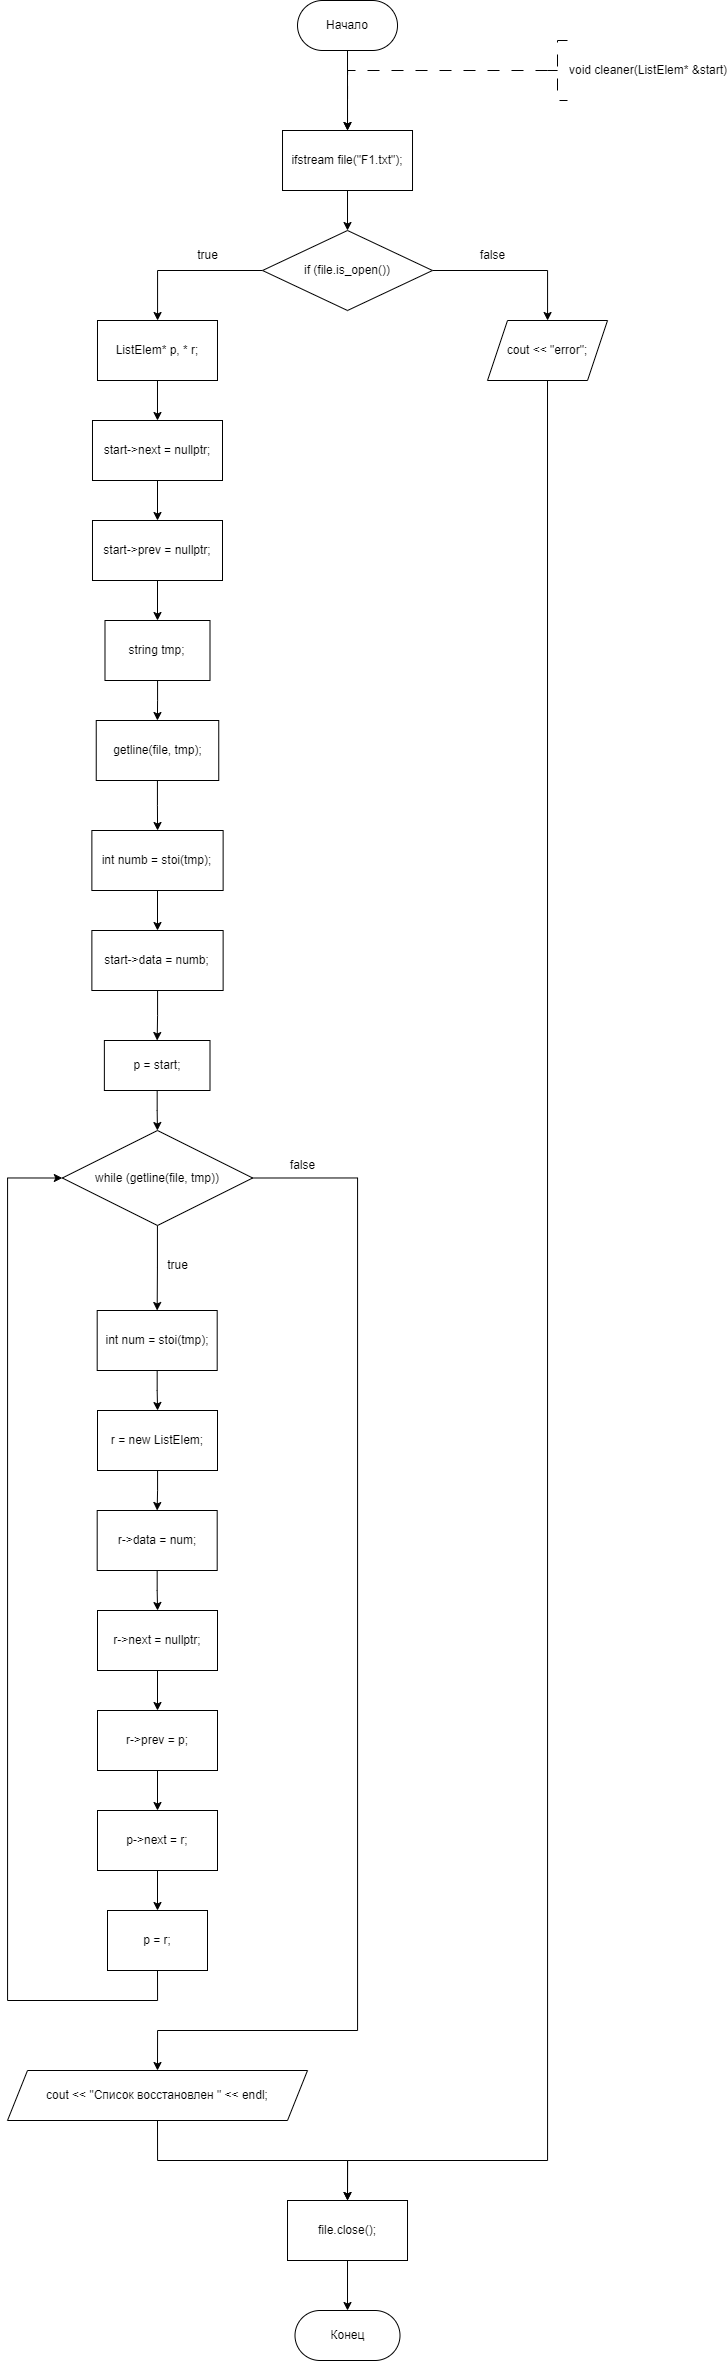

The diagram above was exported from draw.io. Its source (the exported page's mxGraphModel, read from the mxfile embedded in the PNG):
<mxGraphModel dx="1345" dy="892" grid="1" gridSize="10" guides="1" tooltips="1" connect="1" arrows="1" fold="1" page="1" pageScale="1" pageWidth="827" pageHeight="1169" math="0" shadow="0">
  <root>
    <mxCell id="WIyWlLk6GJQsqaUBKTNV-0" />
    <mxCell id="WIyWlLk6GJQsqaUBKTNV-1" parent="WIyWlLk6GJQsqaUBKTNV-0" />
    <mxCell id="ae2DDv3dWlce7QhSTDpC-18" value="" style="edgeStyle=orthogonalEdgeStyle;rounded=0;orthogonalLoop=1;jettySize=auto;html=1;entryX=0.5;entryY=0;entryDx=0;entryDy=0;" parent="WIyWlLk6GJQsqaUBKTNV-1" source="ae2DDv3dWlce7QhSTDpC-1" target="dNqQ_bVEVpEdbbW-BCAx-214" edge="1">
      <mxGeometry relative="1" as="geometry">
        <mxPoint x="360.01" y="320" as="targetPoint" />
        <Array as="points" />
      </mxGeometry>
    </mxCell>
    <mxCell id="ae2DDv3dWlce7QhSTDpC-1" value="Начало" style="rounded=1;whiteSpace=wrap;html=1;arcSize=50;" parent="WIyWlLk6GJQsqaUBKTNV-1" vertex="1">
      <mxGeometry x="310.01" y="200" width="100" height="50" as="geometry" />
    </mxCell>
    <mxCell id="ae2DDv3dWlce7QhSTDpC-2" value="" style="edgeStyle=orthogonalEdgeStyle;rounded=0;orthogonalLoop=1;jettySize=auto;html=1;strokeWidth=1;dashed=1;dashPattern=12 12;exitX=0;exitY=0.5;exitDx=0;exitDy=0;exitPerimeter=0;entryX=0.5;entryY=0;entryDx=0;entryDy=0;" parent="WIyWlLk6GJQsqaUBKTNV-1" source="ae2DDv3dWlce7QhSTDpC-3" target="dNqQ_bVEVpEdbbW-BCAx-214" edge="1">
      <mxGeometry relative="1" as="geometry">
        <Array as="points">
          <mxPoint x="360" y="270" />
        </Array>
        <mxPoint x="360.01" y="320" as="targetPoint" />
        <mxPoint x="550" y="270" as="sourcePoint" />
      </mxGeometry>
    </mxCell>
    <mxCell id="ae2DDv3dWlce7QhSTDpC-3" value="void cleaner(ListElem* &amp;amp;start)" style="strokeWidth=1;html=1;shape=mxgraph.flowchart.annotation_2;align=left;labelPosition=right;pointerEvents=1;dashed=1;dashPattern=12 12;" parent="WIyWlLk6GJQsqaUBKTNV-1" vertex="1">
      <mxGeometry x="560" y="240" width="20" height="60" as="geometry" />
    </mxCell>
    <mxCell id="dNqQ_bVEVpEdbbW-BCAx-81" style="edgeStyle=orthogonalEdgeStyle;rounded=0;orthogonalLoop=1;jettySize=auto;html=1;exitX=0.5;exitY=1;exitDx=0;exitDy=0;entryX=0;entryY=0.5;entryDx=0;entryDy=0;" edge="1" parent="WIyWlLk6GJQsqaUBKTNV-1" source="dNqQ_bVEVpEdbbW-BCAx-79">
      <mxGeometry relative="1" as="geometry">
        <mxPoint x="97.49000000000001" y="683.125" as="targetPoint" />
        <Array as="points">
          <mxPoint x="185" y="1030" />
          <mxPoint x="40" y="1030" />
          <mxPoint x="40" y="683" />
        </Array>
      </mxGeometry>
    </mxCell>
    <mxCell id="dNqQ_bVEVpEdbbW-BCAx-182" style="edgeStyle=orthogonalEdgeStyle;rounded=0;orthogonalLoop=1;jettySize=auto;html=1;exitX=0.5;exitY=1;exitDx=0;exitDy=0;entryX=0;entryY=0.5;entryDx=0;entryDy=0;" edge="1" parent="WIyWlLk6GJQsqaUBKTNV-1" source="dNqQ_bVEVpEdbbW-BCAx-180">
      <mxGeometry relative="1" as="geometry">
        <mxPoint x="137.51999999999998" y="681.25" as="targetPoint" />
        <Array as="points">
          <mxPoint x="215" y="976" />
          <mxPoint x="80" y="976" />
          <mxPoint x="80" y="681" />
        </Array>
      </mxGeometry>
    </mxCell>
    <mxCell id="dNqQ_bVEVpEdbbW-BCAx-216" value="" style="edgeStyle=orthogonalEdgeStyle;rounded=0;orthogonalLoop=1;jettySize=auto;html=1;" edge="1" parent="WIyWlLk6GJQsqaUBKTNV-1" source="dNqQ_bVEVpEdbbW-BCAx-214" target="dNqQ_bVEVpEdbbW-BCAx-215">
      <mxGeometry relative="1" as="geometry" />
    </mxCell>
    <mxCell id="dNqQ_bVEVpEdbbW-BCAx-214" value="ifstream file(&quot;F1.txt&quot;);" style="whiteSpace=wrap;html=1;" vertex="1" parent="WIyWlLk6GJQsqaUBKTNV-1">
      <mxGeometry x="295.01" y="330" width="130" height="60" as="geometry" />
    </mxCell>
    <mxCell id="dNqQ_bVEVpEdbbW-BCAx-218" value="" style="edgeStyle=orthogonalEdgeStyle;rounded=0;orthogonalLoop=1;jettySize=auto;html=1;" edge="1" parent="WIyWlLk6GJQsqaUBKTNV-1" source="dNqQ_bVEVpEdbbW-BCAx-215" target="dNqQ_bVEVpEdbbW-BCAx-217">
      <mxGeometry relative="1" as="geometry" />
    </mxCell>
    <mxCell id="dNqQ_bVEVpEdbbW-BCAx-257" value="" style="edgeStyle=orthogonalEdgeStyle;rounded=0;orthogonalLoop=1;jettySize=auto;html=1;" edge="1" parent="WIyWlLk6GJQsqaUBKTNV-1" source="dNqQ_bVEVpEdbbW-BCAx-215" target="dNqQ_bVEVpEdbbW-BCAx-256">
      <mxGeometry relative="1" as="geometry" />
    </mxCell>
    <mxCell id="dNqQ_bVEVpEdbbW-BCAx-215" value="if (file.is_open())" style="rhombus;whiteSpace=wrap;html=1;" vertex="1" parent="WIyWlLk6GJQsqaUBKTNV-1">
      <mxGeometry x="275.01" y="430" width="169.99" height="80" as="geometry" />
    </mxCell>
    <mxCell id="dNqQ_bVEVpEdbbW-BCAx-220" value="" style="edgeStyle=orthogonalEdgeStyle;rounded=0;orthogonalLoop=1;jettySize=auto;html=1;" edge="1" parent="WIyWlLk6GJQsqaUBKTNV-1" source="dNqQ_bVEVpEdbbW-BCAx-217" target="dNqQ_bVEVpEdbbW-BCAx-219">
      <mxGeometry relative="1" as="geometry" />
    </mxCell>
    <mxCell id="dNqQ_bVEVpEdbbW-BCAx-217" value="ListElem* p, * r;" style="whiteSpace=wrap;html=1;" vertex="1" parent="WIyWlLk6GJQsqaUBKTNV-1">
      <mxGeometry x="109.99499999999998" y="520" width="120" height="60" as="geometry" />
    </mxCell>
    <mxCell id="dNqQ_bVEVpEdbbW-BCAx-222" value="" style="edgeStyle=orthogonalEdgeStyle;rounded=0;orthogonalLoop=1;jettySize=auto;html=1;" edge="1" parent="WIyWlLk6GJQsqaUBKTNV-1" source="dNqQ_bVEVpEdbbW-BCAx-219" target="dNqQ_bVEVpEdbbW-BCAx-221">
      <mxGeometry relative="1" as="geometry" />
    </mxCell>
    <mxCell id="dNqQ_bVEVpEdbbW-BCAx-219" value="start-&gt;next = nullptr;" style="whiteSpace=wrap;html=1;" vertex="1" parent="WIyWlLk6GJQsqaUBKTNV-1">
      <mxGeometry x="104.99" y="620" width="130.01" height="60" as="geometry" />
    </mxCell>
    <mxCell id="dNqQ_bVEVpEdbbW-BCAx-225" value="" style="edgeStyle=orthogonalEdgeStyle;rounded=0;orthogonalLoop=1;jettySize=auto;html=1;" edge="1" parent="WIyWlLk6GJQsqaUBKTNV-1" source="dNqQ_bVEVpEdbbW-BCAx-221" target="dNqQ_bVEVpEdbbW-BCAx-224">
      <mxGeometry relative="1" as="geometry" />
    </mxCell>
    <mxCell id="dNqQ_bVEVpEdbbW-BCAx-221" value="start-&gt;prev = nullptr;" style="whiteSpace=wrap;html=1;" vertex="1" parent="WIyWlLk6GJQsqaUBKTNV-1">
      <mxGeometry x="104.99000000000001" y="720" width="130.01" height="60" as="geometry" />
    </mxCell>
    <mxCell id="dNqQ_bVEVpEdbbW-BCAx-227" value="" style="edgeStyle=orthogonalEdgeStyle;rounded=0;orthogonalLoop=1;jettySize=auto;html=1;" edge="1" parent="WIyWlLk6GJQsqaUBKTNV-1" source="dNqQ_bVEVpEdbbW-BCAx-224" target="dNqQ_bVEVpEdbbW-BCAx-226">
      <mxGeometry relative="1" as="geometry" />
    </mxCell>
    <mxCell id="dNqQ_bVEVpEdbbW-BCAx-224" value="string tmp;" style="whiteSpace=wrap;html=1;" vertex="1" parent="WIyWlLk6GJQsqaUBKTNV-1">
      <mxGeometry x="117.49" y="820" width="105.01" height="60" as="geometry" />
    </mxCell>
    <mxCell id="dNqQ_bVEVpEdbbW-BCAx-229" value="" style="edgeStyle=orthogonalEdgeStyle;rounded=0;orthogonalLoop=1;jettySize=auto;html=1;" edge="1" parent="WIyWlLk6GJQsqaUBKTNV-1" source="dNqQ_bVEVpEdbbW-BCAx-226" target="dNqQ_bVEVpEdbbW-BCAx-228">
      <mxGeometry relative="1" as="geometry" />
    </mxCell>
    <mxCell id="dNqQ_bVEVpEdbbW-BCAx-226" value="getline(file, tmp);" style="whiteSpace=wrap;html=1;" vertex="1" parent="WIyWlLk6GJQsqaUBKTNV-1">
      <mxGeometry x="108.74" y="920" width="122.51" height="60" as="geometry" />
    </mxCell>
    <mxCell id="dNqQ_bVEVpEdbbW-BCAx-231" value="" style="edgeStyle=orthogonalEdgeStyle;rounded=0;orthogonalLoop=1;jettySize=auto;html=1;" edge="1" parent="WIyWlLk6GJQsqaUBKTNV-1" source="dNqQ_bVEVpEdbbW-BCAx-228" target="dNqQ_bVEVpEdbbW-BCAx-230">
      <mxGeometry relative="1" as="geometry" />
    </mxCell>
    <mxCell id="dNqQ_bVEVpEdbbW-BCAx-228" value="int numb = stoi(tmp);" style="whiteSpace=wrap;html=1;" vertex="1" parent="WIyWlLk6GJQsqaUBKTNV-1">
      <mxGeometry x="104.36999999999999" y="1030" width="131.26" height="60" as="geometry" />
    </mxCell>
    <mxCell id="dNqQ_bVEVpEdbbW-BCAx-233" value="" style="edgeStyle=orthogonalEdgeStyle;rounded=0;orthogonalLoop=1;jettySize=auto;html=1;" edge="1" parent="WIyWlLk6GJQsqaUBKTNV-1" source="dNqQ_bVEVpEdbbW-BCAx-230" target="dNqQ_bVEVpEdbbW-BCAx-232">
      <mxGeometry relative="1" as="geometry" />
    </mxCell>
    <mxCell id="dNqQ_bVEVpEdbbW-BCAx-230" value="start-&gt;data = numb;" style="whiteSpace=wrap;html=1;" vertex="1" parent="WIyWlLk6GJQsqaUBKTNV-1">
      <mxGeometry x="104.37" y="1130" width="131.26" height="60" as="geometry" />
    </mxCell>
    <mxCell id="dNqQ_bVEVpEdbbW-BCAx-236" value="" style="edgeStyle=orthogonalEdgeStyle;rounded=0;orthogonalLoop=1;jettySize=auto;html=1;" edge="1" parent="WIyWlLk6GJQsqaUBKTNV-1" source="dNqQ_bVEVpEdbbW-BCAx-232" target="dNqQ_bVEVpEdbbW-BCAx-235">
      <mxGeometry relative="1" as="geometry" />
    </mxCell>
    <mxCell id="dNqQ_bVEVpEdbbW-BCAx-232" value="p = start;" style="whiteSpace=wrap;html=1;" vertex="1" parent="WIyWlLk6GJQsqaUBKTNV-1">
      <mxGeometry x="116.87" y="1240" width="105.63" height="50" as="geometry" />
    </mxCell>
    <mxCell id="dNqQ_bVEVpEdbbW-BCAx-238" value="" style="edgeStyle=orthogonalEdgeStyle;rounded=0;orthogonalLoop=1;jettySize=auto;html=1;" edge="1" parent="WIyWlLk6GJQsqaUBKTNV-1" source="dNqQ_bVEVpEdbbW-BCAx-235" target="dNqQ_bVEVpEdbbW-BCAx-237">
      <mxGeometry relative="1" as="geometry" />
    </mxCell>
    <mxCell id="dNqQ_bVEVpEdbbW-BCAx-253" style="edgeStyle=orthogonalEdgeStyle;rounded=0;orthogonalLoop=1;jettySize=auto;html=1;exitX=1;exitY=0.5;exitDx=0;exitDy=0;entryX=0.5;entryY=0;entryDx=0;entryDy=0;" edge="1" parent="WIyWlLk6GJQsqaUBKTNV-1" source="dNqQ_bVEVpEdbbW-BCAx-235" target="dNqQ_bVEVpEdbbW-BCAx-252">
      <mxGeometry relative="1" as="geometry">
        <Array as="points">
          <mxPoint x="370" y="1377" />
          <mxPoint x="370" y="2230" />
          <mxPoint x="170" y="2230" />
        </Array>
      </mxGeometry>
    </mxCell>
    <mxCell id="dNqQ_bVEVpEdbbW-BCAx-235" value="while (getline(file, tmp))" style="rhombus;whiteSpace=wrap;html=1;" vertex="1" parent="WIyWlLk6GJQsqaUBKTNV-1">
      <mxGeometry x="74.84" y="1330" width="190.32" height="95" as="geometry" />
    </mxCell>
    <mxCell id="dNqQ_bVEVpEdbbW-BCAx-240" value="" style="edgeStyle=orthogonalEdgeStyle;rounded=0;orthogonalLoop=1;jettySize=auto;html=1;" edge="1" parent="WIyWlLk6GJQsqaUBKTNV-1" source="dNqQ_bVEVpEdbbW-BCAx-237" target="dNqQ_bVEVpEdbbW-BCAx-239">
      <mxGeometry relative="1" as="geometry" />
    </mxCell>
    <mxCell id="dNqQ_bVEVpEdbbW-BCAx-237" value="int num = stoi(tmp);" style="whiteSpace=wrap;html=1;" vertex="1" parent="WIyWlLk6GJQsqaUBKTNV-1">
      <mxGeometry x="109.69" y="1510" width="120" height="60" as="geometry" />
    </mxCell>
    <mxCell id="dNqQ_bVEVpEdbbW-BCAx-242" value="" style="edgeStyle=orthogonalEdgeStyle;rounded=0;orthogonalLoop=1;jettySize=auto;html=1;" edge="1" parent="WIyWlLk6GJQsqaUBKTNV-1" source="dNqQ_bVEVpEdbbW-BCAx-239" target="dNqQ_bVEVpEdbbW-BCAx-241">
      <mxGeometry relative="1" as="geometry" />
    </mxCell>
    <mxCell id="dNqQ_bVEVpEdbbW-BCAx-239" value="r = new ListElem;" style="whiteSpace=wrap;html=1;" vertex="1" parent="WIyWlLk6GJQsqaUBKTNV-1">
      <mxGeometry x="110" y="1610" width="120" height="60" as="geometry" />
    </mxCell>
    <mxCell id="dNqQ_bVEVpEdbbW-BCAx-244" value="" style="edgeStyle=orthogonalEdgeStyle;rounded=0;orthogonalLoop=1;jettySize=auto;html=1;" edge="1" parent="WIyWlLk6GJQsqaUBKTNV-1" source="dNqQ_bVEVpEdbbW-BCAx-241" target="dNqQ_bVEVpEdbbW-BCAx-243">
      <mxGeometry relative="1" as="geometry" />
    </mxCell>
    <mxCell id="dNqQ_bVEVpEdbbW-BCAx-241" value="r-&gt;data = num;" style="whiteSpace=wrap;html=1;" vertex="1" parent="WIyWlLk6GJQsqaUBKTNV-1">
      <mxGeometry x="109.69" y="1710" width="120" height="60" as="geometry" />
    </mxCell>
    <mxCell id="dNqQ_bVEVpEdbbW-BCAx-246" value="" style="edgeStyle=orthogonalEdgeStyle;rounded=0;orthogonalLoop=1;jettySize=auto;html=1;" edge="1" parent="WIyWlLk6GJQsqaUBKTNV-1" source="dNqQ_bVEVpEdbbW-BCAx-243" target="dNqQ_bVEVpEdbbW-BCAx-245">
      <mxGeometry relative="1" as="geometry" />
    </mxCell>
    <mxCell id="dNqQ_bVEVpEdbbW-BCAx-243" value="r-&gt;next = nullptr;" style="whiteSpace=wrap;html=1;" vertex="1" parent="WIyWlLk6GJQsqaUBKTNV-1">
      <mxGeometry x="110" y="1810" width="120" height="60" as="geometry" />
    </mxCell>
    <mxCell id="dNqQ_bVEVpEdbbW-BCAx-248" value="" style="edgeStyle=orthogonalEdgeStyle;rounded=0;orthogonalLoop=1;jettySize=auto;html=1;" edge="1" parent="WIyWlLk6GJQsqaUBKTNV-1" source="dNqQ_bVEVpEdbbW-BCAx-245" target="dNqQ_bVEVpEdbbW-BCAx-247">
      <mxGeometry relative="1" as="geometry" />
    </mxCell>
    <mxCell id="dNqQ_bVEVpEdbbW-BCAx-245" value="r-&gt;prev = p;" style="whiteSpace=wrap;html=1;" vertex="1" parent="WIyWlLk6GJQsqaUBKTNV-1">
      <mxGeometry x="110" y="1910" width="120" height="60" as="geometry" />
    </mxCell>
    <mxCell id="dNqQ_bVEVpEdbbW-BCAx-250" value="" style="edgeStyle=orthogonalEdgeStyle;rounded=0;orthogonalLoop=1;jettySize=auto;html=1;" edge="1" parent="WIyWlLk6GJQsqaUBKTNV-1" source="dNqQ_bVEVpEdbbW-BCAx-247" target="dNqQ_bVEVpEdbbW-BCAx-249">
      <mxGeometry relative="1" as="geometry" />
    </mxCell>
    <mxCell id="dNqQ_bVEVpEdbbW-BCAx-247" value="p-&gt;next = r;" style="whiteSpace=wrap;html=1;" vertex="1" parent="WIyWlLk6GJQsqaUBKTNV-1">
      <mxGeometry x="110" y="2010" width="120" height="60" as="geometry" />
    </mxCell>
    <mxCell id="dNqQ_bVEVpEdbbW-BCAx-251" style="edgeStyle=orthogonalEdgeStyle;rounded=0;orthogonalLoop=1;jettySize=auto;html=1;exitX=0.5;exitY=1;exitDx=0;exitDy=0;entryX=0;entryY=0.5;entryDx=0;entryDy=0;" edge="1" parent="WIyWlLk6GJQsqaUBKTNV-1" source="dNqQ_bVEVpEdbbW-BCAx-249" target="dNqQ_bVEVpEdbbW-BCAx-235">
      <mxGeometry relative="1" as="geometry">
        <Array as="points">
          <mxPoint x="170" y="2200" />
          <mxPoint x="20" y="2200" />
          <mxPoint x="20" y="1377" />
        </Array>
      </mxGeometry>
    </mxCell>
    <mxCell id="dNqQ_bVEVpEdbbW-BCAx-249" value="p = r;" style="whiteSpace=wrap;html=1;" vertex="1" parent="WIyWlLk6GJQsqaUBKTNV-1">
      <mxGeometry x="120" y="2110" width="100" height="60" as="geometry" />
    </mxCell>
    <mxCell id="dNqQ_bVEVpEdbbW-BCAx-263" style="edgeStyle=orthogonalEdgeStyle;rounded=0;orthogonalLoop=1;jettySize=auto;html=1;exitX=0.5;exitY=1;exitDx=0;exitDy=0;entryX=0.5;entryY=0;entryDx=0;entryDy=0;" edge="1" parent="WIyWlLk6GJQsqaUBKTNV-1" source="dNqQ_bVEVpEdbbW-BCAx-252" target="dNqQ_bVEVpEdbbW-BCAx-262">
      <mxGeometry relative="1" as="geometry" />
    </mxCell>
    <mxCell id="dNqQ_bVEVpEdbbW-BCAx-252" value="cout &amp;lt;&amp;lt; &quot;Список восстановлен &quot; &amp;lt;&amp;lt; endl;" style="shape=parallelogram;perimeter=parallelogramPerimeter;whiteSpace=wrap;html=1;fixedSize=1;" vertex="1" parent="WIyWlLk6GJQsqaUBKTNV-1">
      <mxGeometry x="20.000000000000007" y="2270" width="300" height="50" as="geometry" />
    </mxCell>
    <mxCell id="dNqQ_bVEVpEdbbW-BCAx-254" value="true" style="text;html=1;align=center;verticalAlign=middle;resizable=0;points=[];autosize=1;strokeColor=none;fillColor=none;" vertex="1" parent="WIyWlLk6GJQsqaUBKTNV-1">
      <mxGeometry x="170" y="1450" width="40" height="30" as="geometry" />
    </mxCell>
    <mxCell id="dNqQ_bVEVpEdbbW-BCAx-255" value="false" style="text;html=1;align=center;verticalAlign=middle;resizable=0;points=[];autosize=1;strokeColor=none;fillColor=none;" vertex="1" parent="WIyWlLk6GJQsqaUBKTNV-1">
      <mxGeometry x="290" y="1350" width="50" height="30" as="geometry" />
    </mxCell>
    <mxCell id="dNqQ_bVEVpEdbbW-BCAx-264" style="edgeStyle=orthogonalEdgeStyle;rounded=0;orthogonalLoop=1;jettySize=auto;html=1;exitX=0.5;exitY=1;exitDx=0;exitDy=0;entryX=0.5;entryY=0;entryDx=0;entryDy=0;" edge="1" parent="WIyWlLk6GJQsqaUBKTNV-1" source="dNqQ_bVEVpEdbbW-BCAx-256" target="dNqQ_bVEVpEdbbW-BCAx-262">
      <mxGeometry relative="1" as="geometry">
        <Array as="points">
          <mxPoint x="560" y="2360" />
          <mxPoint x="360" y="2360" />
        </Array>
      </mxGeometry>
    </mxCell>
    <mxCell id="dNqQ_bVEVpEdbbW-BCAx-256" value="cout &lt;&lt; &quot;error&quot;;" style="shape=parallelogram;perimeter=parallelogramPerimeter;whiteSpace=wrap;html=1;fixedSize=1;" vertex="1" parent="WIyWlLk6GJQsqaUBKTNV-1">
      <mxGeometry x="500.005" y="520" width="120" height="60" as="geometry" />
    </mxCell>
    <mxCell id="dNqQ_bVEVpEdbbW-BCAx-258" value="true" style="text;html=1;align=center;verticalAlign=middle;resizable=0;points=[];autosize=1;strokeColor=none;fillColor=none;" vertex="1" parent="WIyWlLk6GJQsqaUBKTNV-1">
      <mxGeometry x="200" y="440" width="40" height="30" as="geometry" />
    </mxCell>
    <mxCell id="dNqQ_bVEVpEdbbW-BCAx-260" value="false" style="text;html=1;align=center;verticalAlign=middle;resizable=0;points=[];autosize=1;strokeColor=none;fillColor=none;" vertex="1" parent="WIyWlLk6GJQsqaUBKTNV-1">
      <mxGeometry x="480" y="440" width="50" height="30" as="geometry" />
    </mxCell>
    <mxCell id="dNqQ_bVEVpEdbbW-BCAx-266" value="" style="edgeStyle=orthogonalEdgeStyle;rounded=0;orthogonalLoop=1;jettySize=auto;html=1;" edge="1" parent="WIyWlLk6GJQsqaUBKTNV-1" source="dNqQ_bVEVpEdbbW-BCAx-262" target="dNqQ_bVEVpEdbbW-BCAx-265">
      <mxGeometry relative="1" as="geometry" />
    </mxCell>
    <mxCell id="dNqQ_bVEVpEdbbW-BCAx-262" value="file.close();" style="whiteSpace=wrap;html=1;" vertex="1" parent="WIyWlLk6GJQsqaUBKTNV-1">
      <mxGeometry x="300.01" y="2400" width="120" height="60" as="geometry" />
    </mxCell>
    <mxCell id="dNqQ_bVEVpEdbbW-BCAx-265" value="Конец" style="rounded=1;whiteSpace=wrap;html=1;arcSize=50;" vertex="1" parent="WIyWlLk6GJQsqaUBKTNV-1">
      <mxGeometry x="307.5" y="2510" width="105" height="50" as="geometry" />
    </mxCell>
  </root>
</mxGraphModel>